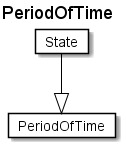

The diagram above was rendered by PlantUML. Its source (embedded in the PNG):
@startuml
Title PeriodOfTime 

Card PeriodOfTime #fff [
PeriodOfTime
]
Card State #fff [
State
]
State --|> PeriodOfTime  #000 
@enduml